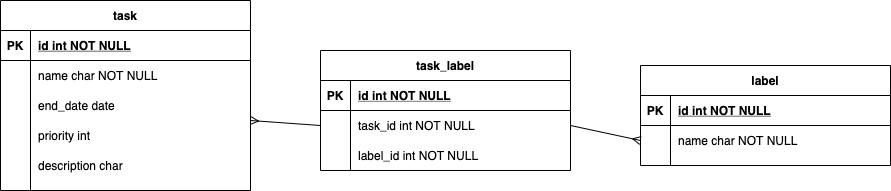

The diagram above was exported from draw.io. Its source (the exported page's mxGraphModel, read from the mxfile embedded in the PNG):
<mxGraphModel dx="1426" dy="794" grid="1" gridSize="10" guides="1" tooltips="1" connect="1" arrows="1" fold="1" page="1" pageScale="1" pageWidth="850" pageHeight="1100" math="0" shadow="0" extFonts="Permanent Marker^https://fonts.googleapis.com/css?family=Permanent+Marker">
  <root>
    <mxCell id="0" />
    <mxCell id="1" parent="0" />
    <mxCell id="C-vyLk0tnHw3VtMMgP7b-2" value="label" style="shape=table;startSize=30;container=1;collapsible=1;childLayout=tableLayout;fixedRows=1;rowLines=0;fontStyle=1;align=center;resizeLast=1;" parent="1" vertex="1">
      <mxGeometry x="760" y="265" width="250" height="100" as="geometry" />
    </mxCell>
    <mxCell id="C-vyLk0tnHw3VtMMgP7b-3" value="" style="shape=partialRectangle;collapsible=0;dropTarget=0;pointerEvents=0;fillColor=none;points=[[0,0.5],[1,0.5]];portConstraint=eastwest;top=0;left=0;right=0;bottom=1;" parent="C-vyLk0tnHw3VtMMgP7b-2" vertex="1">
      <mxGeometry y="30" width="250" height="30" as="geometry" />
    </mxCell>
    <mxCell id="C-vyLk0tnHw3VtMMgP7b-4" value="PK" style="shape=partialRectangle;overflow=hidden;connectable=0;fillColor=none;top=0;left=0;bottom=0;right=0;fontStyle=1;" parent="C-vyLk0tnHw3VtMMgP7b-3" vertex="1">
      <mxGeometry width="30" height="30" as="geometry" />
    </mxCell>
    <mxCell id="C-vyLk0tnHw3VtMMgP7b-5" value="id int NOT NULL " style="shape=partialRectangle;overflow=hidden;connectable=0;fillColor=none;top=0;left=0;bottom=0;right=0;align=left;spacingLeft=6;fontStyle=5;" parent="C-vyLk0tnHw3VtMMgP7b-3" vertex="1">
      <mxGeometry x="30" width="220" height="30" as="geometry" />
    </mxCell>
    <mxCell id="C-vyLk0tnHw3VtMMgP7b-6" value="" style="shape=partialRectangle;collapsible=0;dropTarget=0;pointerEvents=0;fillColor=none;points=[[0,0.5],[1,0.5]];portConstraint=eastwest;top=0;left=0;right=0;bottom=0;" parent="C-vyLk0tnHw3VtMMgP7b-2" vertex="1">
      <mxGeometry y="60" width="250" height="30" as="geometry" />
    </mxCell>
    <mxCell id="C-vyLk0tnHw3VtMMgP7b-7" value="" style="shape=partialRectangle;overflow=hidden;connectable=0;fillColor=none;top=0;left=0;bottom=0;right=0;" parent="C-vyLk0tnHw3VtMMgP7b-6" vertex="1">
      <mxGeometry width="30" height="30" as="geometry" />
    </mxCell>
    <mxCell id="C-vyLk0tnHw3VtMMgP7b-8" value="name char NOT NULL" style="shape=partialRectangle;overflow=hidden;connectable=0;fillColor=none;top=0;left=0;bottom=0;right=0;align=left;spacingLeft=6;" parent="C-vyLk0tnHw3VtMMgP7b-6" vertex="1">
      <mxGeometry x="30" width="220" height="30" as="geometry" />
    </mxCell>
    <mxCell id="C-vyLk0tnHw3VtMMgP7b-23" value="task" style="shape=table;startSize=30;container=1;collapsible=1;childLayout=tableLayout;fixedRows=1;rowLines=0;fontStyle=1;align=center;resizeLast=1;" parent="1" vertex="1">
      <mxGeometry x="120" y="200" width="250" height="190" as="geometry" />
    </mxCell>
    <mxCell id="C-vyLk0tnHw3VtMMgP7b-24" value="" style="shape=partialRectangle;collapsible=0;dropTarget=0;pointerEvents=0;fillColor=none;points=[[0,0.5],[1,0.5]];portConstraint=eastwest;top=0;left=0;right=0;bottom=1;" parent="C-vyLk0tnHw3VtMMgP7b-23" vertex="1">
      <mxGeometry y="30" width="250" height="30" as="geometry" />
    </mxCell>
    <mxCell id="C-vyLk0tnHw3VtMMgP7b-25" value="PK" style="shape=partialRectangle;overflow=hidden;connectable=0;fillColor=none;top=0;left=0;bottom=0;right=0;fontStyle=1;" parent="C-vyLk0tnHw3VtMMgP7b-24" vertex="1">
      <mxGeometry width="30" height="30" as="geometry" />
    </mxCell>
    <mxCell id="C-vyLk0tnHw3VtMMgP7b-26" value="id int NOT NULL " style="shape=partialRectangle;overflow=hidden;connectable=0;fillColor=none;top=0;left=0;bottom=0;right=0;align=left;spacingLeft=6;fontStyle=5;" parent="C-vyLk0tnHw3VtMMgP7b-24" vertex="1">
      <mxGeometry x="30" width="220" height="30" as="geometry" />
    </mxCell>
    <mxCell id="C-vyLk0tnHw3VtMMgP7b-27" value="" style="shape=partialRectangle;collapsible=0;dropTarget=0;pointerEvents=0;fillColor=none;points=[[0,0.5],[1,0.5]];portConstraint=eastwest;top=0;left=0;right=0;bottom=0;" parent="C-vyLk0tnHw3VtMMgP7b-23" vertex="1">
      <mxGeometry y="60" width="250" height="30" as="geometry" />
    </mxCell>
    <mxCell id="C-vyLk0tnHw3VtMMgP7b-28" value="" style="shape=partialRectangle;overflow=hidden;connectable=0;fillColor=none;top=0;left=0;bottom=0;right=0;" parent="C-vyLk0tnHw3VtMMgP7b-27" vertex="1">
      <mxGeometry width="30" height="30" as="geometry" />
    </mxCell>
    <mxCell id="C-vyLk0tnHw3VtMMgP7b-29" value="name char NOT NULL" style="shape=partialRectangle;overflow=hidden;connectable=0;fillColor=none;top=0;left=0;bottom=0;right=0;align=left;spacingLeft=6;" parent="C-vyLk0tnHw3VtMMgP7b-27" vertex="1">
      <mxGeometry x="30" width="220" height="30" as="geometry" />
    </mxCell>
    <mxCell id="myH-jSzcnOCDU8wDUy7S-1" value="end_date date" style="shape=partialRectangle;overflow=hidden;connectable=0;fillColor=none;top=0;left=0;bottom=0;right=0;align=left;spacingLeft=6;" vertex="1" parent="1">
      <mxGeometry x="150" y="290" width="220" height="30" as="geometry" />
    </mxCell>
    <mxCell id="myH-jSzcnOCDU8wDUy7S-2" value="priority int" style="shape=partialRectangle;overflow=hidden;connectable=0;fillColor=none;top=0;left=0;bottom=0;right=0;align=left;spacingLeft=6;" vertex="1" parent="1">
      <mxGeometry x="150" y="320" width="220" height="30" as="geometry" />
    </mxCell>
    <mxCell id="myH-jSzcnOCDU8wDUy7S-3" value="description char" style="shape=partialRectangle;overflow=hidden;connectable=0;fillColor=none;top=0;left=0;bottom=0;right=0;align=left;spacingLeft=6;" vertex="1" parent="1">
      <mxGeometry x="150" y="350" width="220" height="30" as="geometry" />
    </mxCell>
    <mxCell id="myH-jSzcnOCDU8wDUy7S-4" value="task_label" style="shape=table;startSize=30;container=1;collapsible=1;childLayout=tableLayout;fixedRows=1;rowLines=0;fontStyle=1;align=center;resizeLast=1;" vertex="1" parent="1">
      <mxGeometry x="440" y="250" width="250" height="120" as="geometry" />
    </mxCell>
    <mxCell id="myH-jSzcnOCDU8wDUy7S-5" value="" style="shape=partialRectangle;collapsible=0;dropTarget=0;pointerEvents=0;fillColor=none;points=[[0,0.5],[1,0.5]];portConstraint=eastwest;top=0;left=0;right=0;bottom=1;" vertex="1" parent="myH-jSzcnOCDU8wDUy7S-4">
      <mxGeometry y="30" width="250" height="30" as="geometry" />
    </mxCell>
    <mxCell id="myH-jSzcnOCDU8wDUy7S-6" value="PK" style="shape=partialRectangle;overflow=hidden;connectable=0;fillColor=none;top=0;left=0;bottom=0;right=0;fontStyle=1;" vertex="1" parent="myH-jSzcnOCDU8wDUy7S-5">
      <mxGeometry width="30" height="30" as="geometry" />
    </mxCell>
    <mxCell id="myH-jSzcnOCDU8wDUy7S-7" value="id int NOT NULL " style="shape=partialRectangle;overflow=hidden;connectable=0;fillColor=none;top=0;left=0;bottom=0;right=0;align=left;spacingLeft=6;fontStyle=5;" vertex="1" parent="myH-jSzcnOCDU8wDUy7S-5">
      <mxGeometry x="30" width="220" height="30" as="geometry" />
    </mxCell>
    <mxCell id="myH-jSzcnOCDU8wDUy7S-8" value="" style="shape=partialRectangle;collapsible=0;dropTarget=0;pointerEvents=0;fillColor=none;points=[[0,0.5],[1,0.5]];portConstraint=eastwest;top=0;left=0;right=0;bottom=0;" vertex="1" parent="myH-jSzcnOCDU8wDUy7S-4">
      <mxGeometry y="60" width="250" height="30" as="geometry" />
    </mxCell>
    <mxCell id="myH-jSzcnOCDU8wDUy7S-9" value="" style="shape=partialRectangle;overflow=hidden;connectable=0;fillColor=none;top=0;left=0;bottom=0;right=0;" vertex="1" parent="myH-jSzcnOCDU8wDUy7S-8">
      <mxGeometry width="30" height="30" as="geometry" />
    </mxCell>
    <mxCell id="myH-jSzcnOCDU8wDUy7S-10" value="task_id int NOT NULL" style="shape=partialRectangle;overflow=hidden;connectable=0;fillColor=none;top=0;left=0;bottom=0;right=0;align=left;spacingLeft=6;" vertex="1" parent="myH-jSzcnOCDU8wDUy7S-8">
      <mxGeometry x="30" width="220" height="30" as="geometry" />
    </mxCell>
    <mxCell id="myH-jSzcnOCDU8wDUy7S-11" value="label_id int NOT NULL" style="shape=partialRectangle;overflow=hidden;connectable=0;fillColor=none;top=0;left=0;bottom=0;right=0;align=left;spacingLeft=6;" vertex="1" parent="1">
      <mxGeometry x="470" y="340" width="220" height="30" as="geometry" />
    </mxCell>
    <mxCell id="myH-jSzcnOCDU8wDUy7S-22" value="" style="fontSize=12;html=1;endArrow=ERmany;exitX=0;exitY=0.5;exitDx=0;exitDy=0;" edge="1" parent="1" source="myH-jSzcnOCDU8wDUy7S-8">
      <mxGeometry width="100" height="100" relative="1" as="geometry">
        <mxPoint x="370" y="430" as="sourcePoint" />
        <mxPoint x="370" y="320" as="targetPoint" />
      </mxGeometry>
    </mxCell>
    <mxCell id="myH-jSzcnOCDU8wDUy7S-23" value="" style="fontSize=12;html=1;endArrow=ERmany;exitX=1;exitY=0.5;exitDx=0;exitDy=0;entryX=0;entryY=0.5;entryDx=0;entryDy=0;" edge="1" parent="1" source="myH-jSzcnOCDU8wDUy7S-8" target="C-vyLk0tnHw3VtMMgP7b-6">
      <mxGeometry width="100" height="100" relative="1" as="geometry">
        <mxPoint x="450" y="335" as="sourcePoint" />
        <mxPoint x="380" y="330" as="targetPoint" />
      </mxGeometry>
    </mxCell>
  </root>
</mxGraphModel>